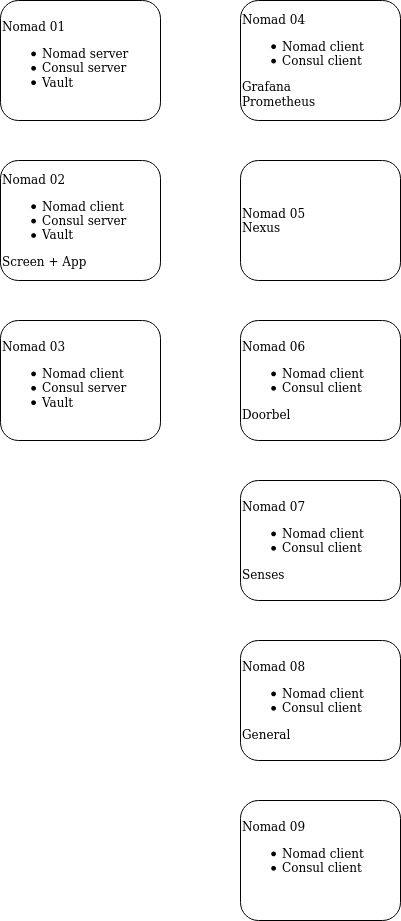

The diagram above was exported from draw.io. Its source (the exported page's mxGraphModel, read from the mxfile embedded in the PNG):
<mxGraphModel dx="1414" dy="717" grid="1" gridSize="10" guides="1" tooltips="1" connect="1" arrows="1" fold="1" page="1" pageScale="1" pageWidth="850" pageHeight="1100" math="0" shadow="0">
  <root>
    <mxCell id="0" />
    <mxCell id="1" parent="0" />
    <mxCell id="xFpBMtKrn-xvIBUylXZr-2" value="&lt;div align=&quot;left&quot;&gt;Nomad 01&lt;/div&gt;&lt;div align=&quot;left&quot;&gt;&lt;ul&gt;&lt;li&gt;Nomad server&lt;/li&gt;&lt;li&gt;Consul server&lt;/li&gt;&lt;li&gt;Vault&lt;br&gt;&lt;/li&gt;&lt;/ul&gt;&lt;/div&gt;" style="rounded=1;whiteSpace=wrap;html=1;align=left;" parent="1" vertex="1">
      <mxGeometry x="40" y="40" width="160" height="120" as="geometry" />
    </mxCell>
    <mxCell id="xFpBMtKrn-xvIBUylXZr-3" value="&lt;div align=&quot;left&quot;&gt;Nomad 02&lt;/div&gt;&lt;div align=&quot;left&quot;&gt;&lt;ul&gt;&lt;li&gt;Nomad client&lt;/li&gt;&lt;li&gt;Consul server&lt;/li&gt;&lt;li&gt;Vault&lt;/li&gt;&lt;/ul&gt;&lt;div&gt;Screen + App&lt;br&gt;&lt;/div&gt;&lt;/div&gt;" style="rounded=1;whiteSpace=wrap;html=1;align=left;" parent="1" vertex="1">
      <mxGeometry x="40" y="200" width="160" height="120" as="geometry" />
    </mxCell>
    <mxCell id="xFpBMtKrn-xvIBUylXZr-4" value="&lt;div align=&quot;left&quot;&gt;Nomad 03&lt;/div&gt;&lt;div align=&quot;left&quot;&gt;&lt;ul&gt;&lt;li&gt;Nomad client&lt;/li&gt;&lt;li&gt;Consul server&lt;/li&gt;&lt;li&gt;Vault&lt;br&gt;&lt;/li&gt;&lt;/ul&gt;&lt;/div&gt;" style="rounded=1;whiteSpace=wrap;html=1;align=left;" parent="1" vertex="1">
      <mxGeometry x="40" y="360" width="160" height="120" as="geometry" />
    </mxCell>
    <mxCell id="xFpBMtKrn-xvIBUylXZr-5" value="&lt;div align=&quot;left&quot;&gt;Nomad 04&lt;/div&gt;&lt;div align=&quot;left&quot;&gt;&lt;ul&gt;&lt;li&gt;Nomad client&lt;/li&gt;&lt;li&gt;Consul client&lt;/li&gt;&lt;/ul&gt;&lt;div&gt;Grafana&lt;/div&gt;&lt;div&gt;Prometheus&lt;br&gt;&lt;/div&gt;&lt;/div&gt;" style="rounded=1;whiteSpace=wrap;html=1;align=left;" parent="1" vertex="1">
      <mxGeometry x="280" y="40" width="160" height="120" as="geometry" />
    </mxCell>
    <mxCell id="FAk5QtxeVAfOXxIBOoby-1" value="&lt;div align=&quot;left&quot;&gt;Nomad 05&lt;div&gt;Nexus&lt;br&gt;&lt;/div&gt;&lt;/div&gt;" style="rounded=1;whiteSpace=wrap;html=1;align=left;" vertex="1" parent="1">
      <mxGeometry x="280" y="200" width="160" height="120" as="geometry" />
    </mxCell>
    <mxCell id="FAk5QtxeVAfOXxIBOoby-2" value="&lt;div align=&quot;left&quot;&gt;Nomad 06&lt;/div&gt;&lt;div align=&quot;left&quot;&gt;&lt;ul&gt;&lt;li&gt;Nomad client&lt;/li&gt;&lt;li&gt;Consul client&lt;/li&gt;&lt;/ul&gt;&lt;div&gt;Doorbel&lt;br&gt;&lt;/div&gt;&lt;/div&gt;" style="rounded=1;whiteSpace=wrap;html=1;align=left;" vertex="1" parent="1">
      <mxGeometry x="280" y="360" width="160" height="120" as="geometry" />
    </mxCell>
    <mxCell id="FAk5QtxeVAfOXxIBOoby-4" value="&lt;div align=&quot;left&quot;&gt;Nomad 07&lt;/div&gt;&lt;div align=&quot;left&quot;&gt;&lt;ul&gt;&lt;li&gt;Nomad client&lt;/li&gt;&lt;li&gt;Consul client&lt;/li&gt;&lt;/ul&gt;&lt;div&gt;Senses&lt;br&gt;&lt;/div&gt;&lt;/div&gt;" style="rounded=1;whiteSpace=wrap;html=1;align=left;" vertex="1" parent="1">
      <mxGeometry x="280" y="520" width="160" height="120" as="geometry" />
    </mxCell>
    <mxCell id="FAk5QtxeVAfOXxIBOoby-5" value="&lt;div align=&quot;left&quot;&gt;Nomad 08&lt;/div&gt;&lt;div align=&quot;left&quot;&gt;&lt;ul&gt;&lt;li&gt;Nomad client&lt;/li&gt;&lt;li&gt;Consul client&lt;/li&gt;&lt;/ul&gt;&lt;div&gt;General&lt;br&gt;&lt;/div&gt;&lt;/div&gt;" style="rounded=1;whiteSpace=wrap;html=1;align=left;" vertex="1" parent="1">
      <mxGeometry x="280" y="680" width="160" height="120" as="geometry" />
    </mxCell>
    <mxCell id="FAk5QtxeVAfOXxIBOoby-6" value="&lt;div align=&quot;left&quot;&gt;Nomad 09&lt;/div&gt;&lt;div align=&quot;left&quot;&gt;&lt;ul&gt;&lt;li&gt;Nomad client&lt;/li&gt;&lt;li&gt;Consul client&lt;/li&gt;&lt;/ul&gt;&lt;div&gt;&lt;br&gt;&lt;/div&gt;&lt;/div&gt;" style="rounded=1;whiteSpace=wrap;html=1;align=left;" vertex="1" parent="1">
      <mxGeometry x="280" y="840" width="160" height="120" as="geometry" />
    </mxCell>
  </root>
</mxGraphModel>